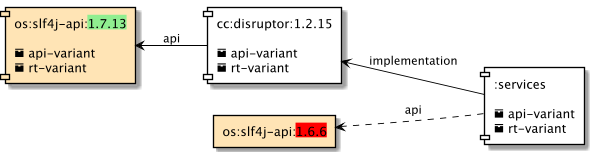

The diagram above was rendered by PlantUML. Its source (embedded in the PNG):
@startuml
scale 600 width
skinparam defaultTextAlignment left
left to right direction
skinparam component {
    ArrowColor black
    BorderColor black
    BackgroundColor white
}

[os:slf4j-api:<back:lightgreen>1.7.13</back>\n\n<&box> api-variant\n<&box> rt-variant] as LOG #moccasin
[cc:disruptor:1.2.15\n\n<&box> api-variant\n<&box> rt-variant] as DIS
rectangle "os:slf4j-api:<back:red>1.6.6</back>" as LOG6 #moccasin
[:services\n\n<&box> api-variant\n<&box> rt-variant] as S

LOG6 <.. S : api
DIS <--  S : implementation
LOG <--  DIS : api
@enduml